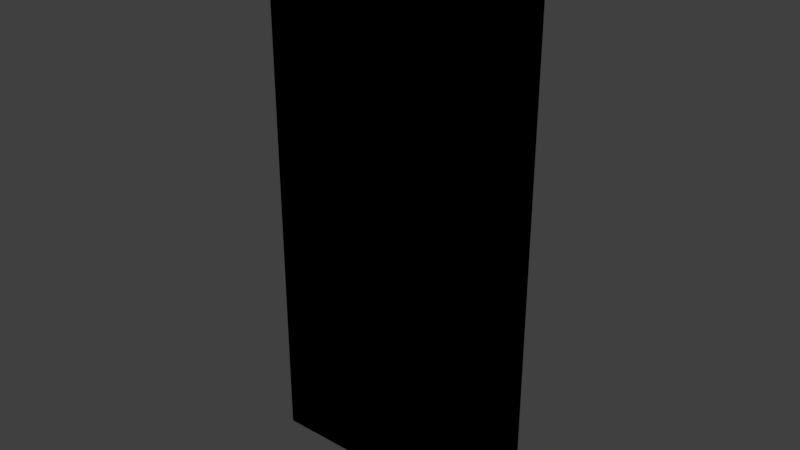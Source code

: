 # Source: window_frame_green.blend  (saved by Blender 2.81.16; exported with 4.5.12 LTS)
import bpy
from mathutils import Matrix  # noqa: F401  (used for matrix-valued properties, if any)

bpy.ops.wm.read_factory_settings(use_empty=True)
scene = bpy.context.scene
scene.name = 'Scene'

# ---- collections
col_collection_1 = bpy.data.collections.new('Collection 1'); scene.collection.children.link(col_collection_1)

# ---- images (referenced by path relative to the original .blend; pixels are not part of the script)
import os
ASSET_DIR = os.environ.get("B2B_ASSET_DIR", "")  # directory of the original .blend (textures are referenced by path, not embedded)
HERE = os.path.dirname(os.path.abspath(__file__))  # packed textures are extracted next to this script under _unpacked/

def load_image(name, relpath, width, height, colorspace="sRGB"):
    """Load a texture the original file referenced (path relative to the .blend, or extracted next to this script)."""
    p = next((c for c in (os.path.join(HERE, relpath), os.path.join(ASSET_DIR, relpath)) if relpath and os.path.exists(c)), "")
    if p:
        img = bpy.data.images.load(p, check_existing=True)
        img.name = name
    else:  # same state as the original file: an image datablock whose file is absent (Cycles renders it pink)
        img = bpy.data.images.new(name, width, height)
        img.source = "FILE"
        img.filepath = "//" + (relpath or name)
    img.colorspace_settings.name = colorspace
    return img
img_window_frame_green_png = load_image('window_frame_green.png', '_unpacked/window_frame_green.5539e989.png', 64, 139, 'sRGB')

# ---- materials (node trees are filled in below, after node groups)
mat_window_frame_green = bpy.data.materials.new('window_frame_green')
mat_window_frame_green.alpha_threshold = 0.0
mat_window_frame_green.use_transparent_shadow = False
mat_window_frame_green.roughness = 0.5
mat_window_frame_green.line_color = (0.0, 0.0, 0.0, 1.0)

# ---- material node trees
mat_window_frame_green.use_nodes = True; mat_window_frame_green.node_tree.nodes.clear()
_N = mat_window_frame_green.node_tree.nodes; _L = mat_window_frame_green.node_tree.links
n0 = _N.new('ShaderNodeOutputMaterial'); n0.name = 'Material Output'; n0.location = (300, 300)
n1 = _N.new('ShaderNodeTexImage'); n1.name = 'Image Texture'; n1.location = (30, 325)
n1.image = img_window_frame_green_png
n1.interpolation = 'Closest'
n0.is_active_output = True

# ---- world
world_world = bpy.data.worlds.new('World'); scene.world = world_world
world_world.color = (0.05088, 0.05088, 0.05088)
world_world.use_sun_shadow = False
world_world.sun_shadow_jitter_overblur = 0.0
world_world.cycles.sampling_method = 'MANUAL'

# ---- meshes
me_cube = bpy.data.meshes.new('Cube')
me_cube.from_pydata([(0.3061, 0.006761, -0.7262), (-0.3035, 0.006761, -0.7262), (0.3061, 0.006761, 0.493), (-0.3035, 0.006761, 0.493), (0.2654, 0.006761, -0.7262), (-0.2629, 0.006761, -0.7262), (0.2654, 0.006761, 0.493), (-0.2629, 0.006761, 0.493), (0.3061, 0.006761, 0.4564), (-0.3035, 0.006761, 0.4564), (0.2654, 0.006761, 0.4564), (-0.2629, 0.006761, 0.4564), (0.2654, 0.006761, -0.6452), (-0.2629, 0.006761, -0.6452), (0.3061, 0.006761, -0.6452), (-0.3035, 0.006761, -0.6452), (0.04648, 0.006761, -0.7262), (-0.05156, 0.006761, -0.7262), (0.04648, 0.006761, 0.493), (-0.05156, 0.006761, 0.493), (0.04648, 0.006761, 0.4564), (-0.05156, 0.006761, 0.4564), (0.04648, 0.006761, -0.6452), (-0.05156, 0.006761, -0.6452), (0.3061, 0.006761, 0.08322), (-0.3035, 0.006761, 0.08322), (0.2654, 0.006761, 0.08322), (-0.2629, 0.006761, 0.08322), (0.04648, 0.006761, 0.08322), (-0.05156, 0.006761, 0.08322), (0.3061, 0.006761, 0.1982), (-0.3035, 0.006761, 0.1982), (0.2654, 0.006761, 0.1982), (-0.2629, 0.006761, 0.1982), (0.04648, 0.006761, 0.1982), (-0.05156, 0.006761, 0.1982), (0.2654, -0.02074, 0.1599), (0.2654, -0.02074, 0.1215), (-0.2629, -0.02074, 0.1599), (-0.2629, -0.02074, 0.1215), (0.04648, -0.02074, 0.1599), (0.04648, -0.02074, 0.1215), (-0.05156, -0.02074, 0.1599), (-0.05156, -0.02074, 0.1215), (0.3061, -0.02074, 0.1215), (0.3061, -0.02074, 0.1599), (-0.3035, -0.02074, 0.1215), (-0.3035, -0.02074, 0.1599), (-0.05156, 0.03584, 0.4564), (-0.2629, 0.03584, 0.4564), (0.2654, 0.03584, 0.08322), (0.2654, 0.03584, -0.6452), (-0.2629, 0.03584, 0.08322), (-0.2629, 0.03584, -0.6452), (-0.05156, 0.03584, -0.6452), (0.2654, 0.03584, 0.4564), (0.04648, 0.03584, 0.4564), (0.04648, 0.03584, -0.6452), (0.04648, 0.03584, 0.08322), (-0.05156, 0.03584, 0.08322), (0.2654, 0.03584, 0.1982), (-0.2629, 0.03584, 0.1982), (0.04648, 0.03584, 0.1982), (-0.05156, 0.03584, 0.1982), (0.3061, -0.0284, -0.7262), (-0.3035, -0.0284, -0.7262), (0.3061, -0.0284, 0.493), (-0.3035, -0.0284, 0.493), (0.3061, -0.0284, 0.4564), (-0.3035, -0.0284, 0.4564), (0.3061, -0.0284, -0.6452), (-0.3035, -0.0284, -0.6452), (0.3061, -0.0284, 0.08322), (-0.3035, -0.0284, 0.08322), (0.3061, -0.0284, 0.1982), (-0.3035, -0.0284, 0.1982), (0.2654, -0.0284, 0.493), (-0.2629, -0.0284, 0.493), (0.04648, -0.0284, 0.493), (-0.05156, -0.0284, 0.493), (0.2654, -0.0284, -0.7262), (-0.2629, -0.0284, -0.7262), (0.04648, -0.0284, -0.7262), (-0.05156, -0.0284, -0.7262)], [], [(11, 7, 3, 9), (8, 2, 6, 10), (21, 19, 7, 11), (33, 35, 63, 61), (30, 8, 10, 32), (33, 11, 9, 31), (5, 13, 15, 1), (0, 14, 12, 4), (17, 23, 13, 5), (4, 12, 22, 16), (16, 22, 23, 17), (20, 21, 48, 56), (21, 11, 49, 48), (10, 6, 18, 20), (20, 18, 19, 21), (22, 28, 29, 23), (32, 10, 55, 60), (13, 27, 25, 15), (14, 24, 26, 12), (10, 20, 56, 55), (40, 34, 35, 42), (36, 32, 34, 40), (38, 33, 31, 47), (45, 30, 32, 36), (42, 35, 33, 38), (29, 43, 39, 27), (43, 42, 38, 39), (24, 44, 37, 26), (44, 45, 36, 37), (27, 39, 46, 25), (39, 38, 47, 46), (26, 37, 41, 28), (37, 36, 40, 41), (28, 41, 43, 29), (41, 40, 42, 43), (63, 48, 49, 61), (60, 55, 56, 62), (62, 56, 48, 63), (51, 50, 58, 57), (54, 59, 52, 53), (11, 33, 61, 49), (22, 12, 51, 57), (26, 28, 58, 50), (13, 23, 54, 53), (12, 26, 50, 51), (35, 34, 62, 63), (27, 13, 53, 52), (29, 27, 52, 59), (34, 32, 60, 62), (28, 22, 57, 58), (23, 29, 59, 54), (24, 14, 70, 72), (2, 8, 68, 66), (8, 30, 74, 68), (14, 0, 64, 70), (15, 25, 73, 71), (9, 3, 67, 69), (31, 9, 69, 75), (1, 15, 71, 65), (72, 74, 30, 24), (25, 31, 75, 73), (19, 18, 78, 79), (18, 6, 76, 78), (7, 19, 79, 77), (6, 2, 66, 76), (7, 77, 67, 3), (16, 17, 83, 82), (4, 16, 82, 80), (17, 5, 81, 83), (5, 1, 65, 81), (4, 80, 64, 0)])
_uv = me_cube.uv_layers.new(name='UVMap')
_uv.uv.foreach_set('vector', [0.06667, 0.97, 0.06667, 1.0, 0.0, 1.0, 0.0, 0.97, 1.0, 0.97, 1.0, 1.0, 0.9333, 1.0, 0.9333, 0.97, 0.4133, 0.97, 0.4133, 1.0, 0.06667, 1.0, 0.06667, 0.97, 0.06667, 0.7582, 0.4133, 0.7582, 0.4173, 0.7672, 0.08662, 0.7672, 1.0, 0.7582, 1.0, 0.97, 0.9333, 0.97, 0.9333, 0.7582, 0.06667, 0.7582, 0.06667, 0.97, 0.0, 0.97, 0.0, 0.7582, 0.06667, 0.0, 0.06667, 0.06647, 7.244e-08, 0.06647, 7.244e-08, 0.0, 1.0, 0.0, 1.0, 0.06647, 0.9333, 0.06647, 0.9333, 0.0, 0.4133, 0.0, 0.4133, 0.06647, 0.06667, 0.06647, 0.06667, 0.0, 0.9333, 0.0, 0.9333, 0.06647, 0.5742, 0.06647, 0.5742, 0.0, 0.5742, 0.0, 0.5742, 0.06647, 0.4133, 0.06647, 0.4133, 0.0, 0.5742, 0.97, 0.4133, 0.97, 0.4173, 0.9611, 0.5708, 0.9611, 0.4133, 0.97, 0.06667, 0.97, 0.08662, 0.9611, 0.4173, 0.9611, 0.9333, 0.97, 0.9333, 1.0, 0.5742, 1.0, 0.5742, 0.97, 0.5742, 0.97, 0.5742, 1.0, 0.4133, 1.0, 0.4133, 0.97, 0.5526, 0.06647, 0.5526, 0.6639, 0.4342, 0.6639, 0.4342, 0.06647, 0.9333, 0.7582, 0.9333, 0.97, 0.9134, 0.9611, 0.9134, 0.7672, 0.06667, 0.06647, 0.06667, 0.6639, 7.244e-08, 0.6639, 7.244e-08, 0.06647, 1.0, 0.06647, 1.0, 0.6639, 0.9333, 0.6639, 0.9333, 0.06647, 0.9333, 0.97, 0.5742, 0.97, 0.5708, 0.9611, 0.9134, 0.9611, 0.5742, 0.7268, 0.5742, 0.7582, 0.4133, 0.7582, 0.4133, 0.7268, 0.9333, 0.7268, 0.9333, 0.7582, 0.5742, 0.7582, 0.5742, 0.7268, 0.06667, 0.7268, 0.06667, 0.7582, 0.0, 0.7582, 2.415e-08, 0.7268, 1.0, 0.7268, 1.0, 0.7582, 0.9333, 0.7582, 0.9333, 0.7268, 0.4133, 0.7268, 0.4133, 0.7582, 0.06667, 0.7582, 0.06667, 0.7268, 0.4133, 0.6639, 0.4133, 0.6954, 0.06667, 0.6954, 0.06667, 0.6639, 0.4133, 0.6954, 0.4133, 0.7268, 0.06667, 0.7268, 0.06667, 0.6954, 1.0, 0.6639, 1.0, 0.6954, 0.9333, 0.6954, 0.9333, 0.6639, 1.0, 0.6954, 1.0, 0.7268, 0.9333, 0.7268, 0.9333, 0.6954, 0.06667, 0.6639, 0.06667, 0.6954, 4.829e-08, 0.6954, 7.244e-08, 0.6639, 0.06667, 0.6954, 0.06667, 0.7268, 2.415e-08, 0.7268, 4.829e-08, 0.6954, 0.9333, 0.6639, 0.9333, 0.6954, 0.5742, 0.6954, 0.5742, 0.6639, 0.9333, 0.6954, 0.9333, 0.7268, 0.5742, 0.7268, 0.5742, 0.6954, 0.5742, 0.6639, 0.5742, 0.6954, 0.4133, 0.6954, 0.4133, 0.6639, 0.5742, 0.6954, 0.5742, 0.7268, 0.4133, 0.7268, 0.4133, 0.6954, 0.4173, 0.7672, 0.4173, 0.9611, 0.08662, 0.9611, 0.08662, 0.7672, 0.9134, 0.7672, 0.9134, 0.9611, 0.5708, 0.9611, 0.5708, 0.7672, 0.5708, 0.7672, 0.5708, 0.9611, 0.4173, 0.9611, 0.4173, 0.7672, 0.9127, 0.07522, 0.9127, 0.6552, 0.5677, 0.6552, 0.5677, 0.07522, 0.417, 0.07708, 0.417, 0.6533, 0.09004, 0.6533, 0.09004, 0.07708, 0.06667, 0.97, 0.06667, 0.7582, 0.08662, 0.7672, 0.08662, 0.9611, 0.5742, 0.06647, 0.9333, 0.06647, 0.9127, 0.07522, 0.5948, 0.07522, 0.9333, 0.6639, 0.5742, 0.6639, 0.5948, 0.6552, 0.9127, 0.6552, 0.06667, 0.06647, 0.4133, 0.06647, 0.39, 0.07708, 0.09004, 0.07708, 0.9333, 0.06647, 0.9333, 0.6639, 0.9127, 0.6552, 0.9127, 0.07522, 0.4133, 0.7582, 0.5742, 0.7582, 0.5708, 0.7672, 0.4173, 0.7672, 0.06667, 0.6639, 0.06667, 0.06647, 0.09004, 0.07708, 0.09004, 0.6533, 0.4133, 0.6639, 0.06667, 0.6639, 0.09004, 0.6533, 0.39, 0.6533, 0.5742, 0.7582, 0.9333, 0.7582, 0.9134, 0.7672, 0.5708, 0.7672, 0.5526, 0.6639, 0.5526, 0.06647, 0.5677, 0.07522, 0.5677, 0.6552, 0.4342, 0.06647, 0.4342, 0.6639, 0.417, 0.6533, 0.417, 0.07708, 0.9973, 0.6594, 0.9973, 0.0783, 0.9718, 0.0783, 0.9718, 0.6594, 0.9973, 0.9863, 0.9973, 0.9571, 0.9718, 0.9571, 0.9718, 0.9863, 0.9973, 0.9571, 0.9973, 0.7512, 0.9718, 0.7512, 0.9718, 0.9571, 0.9973, 0.0783, 0.9973, 0.01365, 0.9718, 0.01365, 0.9718, 0.0783, 0.9973, 0.0783, 0.9973, 0.6594, 0.9718, 0.6594, 0.9718, 0.0783, 0.9973, 0.9571, 0.9973, 0.9863, 0.9718, 0.9863, 0.9718, 0.9571, 0.9973, 0.7512, 0.9973, 0.9571, 0.9718, 0.9571, 0.9718, 0.7512, 0.9973, 0.01365, 0.9973, 0.0783, 0.9718, 0.0783, 0.9718, 0.01365, 0.9718, 0.6594, 0.9718, 0.7512, 0.9973, 0.7512, 0.9973, 0.6594, 0.9973, 0.6594, 0.9973, 0.7512, 0.9718, 0.7512, 0.9718, 0.6594, 0.4176, 0.9981, 0.5756, 0.9981, 0.5756, 0.9874, 0.4176, 0.9874, 0.5756, 0.9981, 0.9283, 0.9981, 0.9283, 0.9874, 0.5756, 0.9874, 0.07716, 0.9981, 0.4176, 0.9981, 0.4176, 0.9874, 0.07716, 0.9874, 0.9283, 0.9981, 0.9938, 0.9981, 0.9938, 0.9874, 0.9283, 0.9874, 0.07716, 0.9981, 0.07716, 0.9874, 0.01169, 0.9874, 0.01169, 0.9981, 0.5637, 0.01457, 0.4086, 0.01457, 0.4086, 0.001462, 0.5637, 0.001462, 0.9101, 0.01457, 0.5637, 0.01457, 0.5637, 0.001462, 0.9101, 0.001462, 0.4086, 0.01457, 0.07433, 0.01457, 0.07433, 0.001462, 0.4086, 0.001462, 0.07433, 0.01457, 0.01004, 0.01457, 0.01004, 0.001462, 0.07433, 0.001462, 0.9101, 0.01457, 0.9101, 0.001462, 0.9744, 0.001462, 0.9744, 0.01457])
me_cube.materials.append(mat_window_frame_green)
me_cube.use_remesh_preserve_volume = False
me_cube.use_remesh_preserve_attributes = False
me_cube.use_mirror_vertex_groups = False
me_cube.update()

# ---- objects
ob_window_frame_green = bpy.data.objects.new('window_frame_green', me_cube)

# ---- transforms, parenting, visibility, modifiers, constraints
ob_window_frame_green.location = (-0.00127, -0.006761, 0.1166)
ob_window_frame_green.lock_rotations_4d = False
ob_window_frame_green.empty_display_type = 'ARROWS'
ob_window_frame_green.lineart.crease_threshold = 0.0

# ---- collection membership
col_collection_1.objects.link(ob_window_frame_green)

# ---- scene / render settings (as saved in the file)
scene.frame_start = 1; scene.frame_end = 250; scene.frame_set(1)
scene.render.engine = 'BLENDER_EEVEE_NEXT'
scene.render.resolution_percentage = 50
scene.render.dither_intensity = 0.0
scene.cycles.use_denoising = False
scene.cycles.samples = 128
scene.cycles.sampling_pattern = 'TABULATED_SOBOL'
scene.cycles.use_adaptive_sampling = False
scene.cycles.use_light_tree = False
scene.cycles.blur_glossy = 0.0
scene.cycles.sample_clamp_indirect = 0.0
scene.view_settings.view_transform = 'Standard'
bpy.context.view_layer.update()

# ---- added for rendering (the .blend has no active camera and no usable light): camera, sun
cam_auto = bpy.data.cameras.new('AutoCamera')
cam_auto.lens = 50.0
cam_auto.sensor_width = 36.0
cam_auto.clip_end = 1000.0
ob_auto_camera = bpy.data.objects.new('AutoCamera', cam_auto)
scene.collection.objects.link(ob_auto_camera)
ob_auto_camera.location = (1.26258, -1.51814, 1.01006)
ob_auto_camera.rotation_euler = (1.09748, -7.21219e-08, 0.694738)
scene.camera = ob_auto_camera
light_auto_sun = bpy.data.lights.new('AutoSun', 'SUN')
light_auto_sun.energy = 3.0
light_auto_sun.angle = 0.0523599
ob_auto_sun = bpy.data.objects.new('AutoSun', light_auto_sun)
scene.collection.objects.link(ob_auto_sun)
ob_auto_sun.rotation_euler = (0.872665, 0.174533, 0.523599)
bpy.context.view_layer.update()
